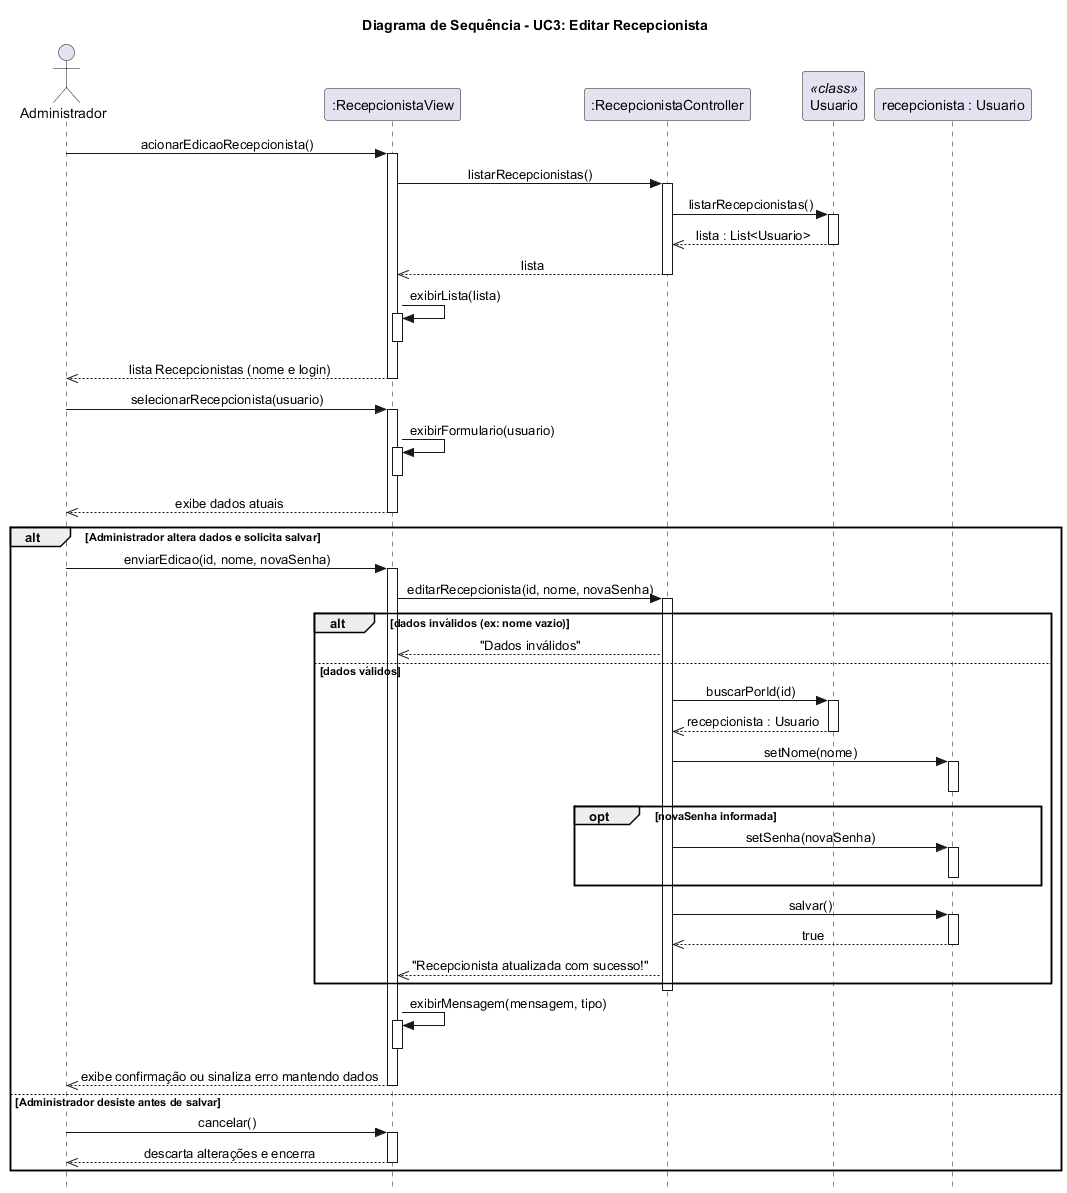

The diagram above was rendered by PlantUML. Its source (embedded in the PNG):
@startuml
title Diagrama de Sequência - UC3: Editar Recepcionista
skinparam style strictuml
skinparam sequenceMessageAlign center

actor "Administrador" as Admin
participant ":RecepcionistaView" as View
participant ":RecepcionistaController" as Ctrl
participant "Usuario" as UsuarioClass <<class>>
participant "recepcionista : Usuario" as RecObj

Admin -> View : acionarEdicaoRecepcionista()
activate View

View -> Ctrl : listarRecepcionistas()
activate Ctrl

Ctrl -> UsuarioClass : listarRecepcionistas()
activate UsuarioClass
UsuarioClass -->> Ctrl : lista : List<Usuario>
deactivate UsuarioClass

Ctrl -->> View : lista
deactivate Ctrl

View -> View : exibirLista(lista)
activate View
deactivate View
View -->> Admin : lista Recepcionistas (nome e login)
deactivate View

Admin -> View : selecionarRecepcionista(usuario)
activate View
View -> View : exibirFormulario(usuario)
activate View
deactivate View
View -->> Admin : exibe dados atuais
deactivate View

alt Administrador altera dados e solicita salvar
  Admin -> View : enviarEdicao(id, nome, novaSenha)
  activate View

  View -> Ctrl : editarRecepcionista(id, nome, novaSenha)
  activate Ctrl

  alt dados inválidos (ex: nome vazio)
    Ctrl -->> View : "Dados inválidos"
  else dados válidos
    Ctrl -> UsuarioClass : buscarPorId(id)
    activate UsuarioClass
    UsuarioClass -->> Ctrl : recepcionista : Usuario
    deactivate UsuarioClass

    Ctrl -> RecObj : setNome(nome)
    activate RecObj
    deactivate RecObj

    opt novaSenha informada
      Ctrl -> RecObj : setSenha(novaSenha)
      activate RecObj
      deactivate RecObj
    end

    Ctrl -> RecObj : salvar()
    activate RecObj
    RecObj -->> Ctrl : true
    deactivate RecObj

    Ctrl -->> View : "Recepcionista atualizada com sucesso!"
  end
  deactivate Ctrl

  View -> View : exibirMensagem(mensagem, tipo)
  activate View
  deactivate View
  View -->> Admin : exibe confirmação ou sinaliza erro mantendo dados

  deactivate View
else Administrador desiste antes de salvar
  Admin -> View : cancelar()
  activate View
  View -->> Admin : descarta alterações e encerra
  deactivate View
end
@enduml